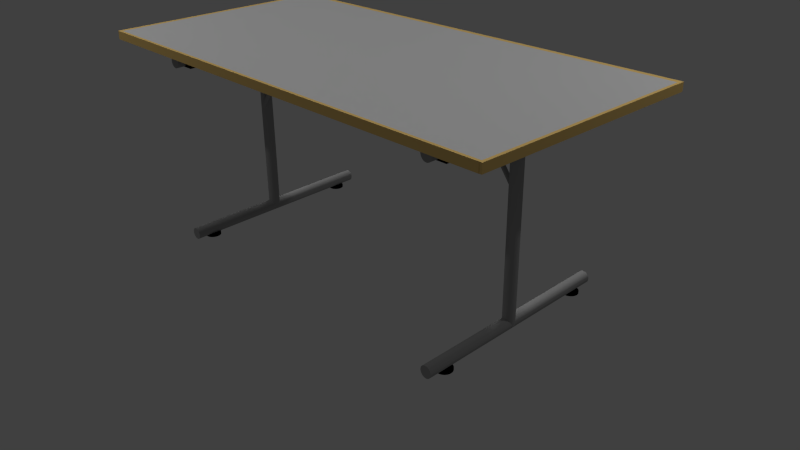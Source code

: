 # Source: tisch2beine_mitMat1.blend  (saved by Blender 2.68.0; exported with 4.5.12 LTS)
import bpy
from mathutils import Matrix  # noqa: F401  (used for matrix-valued properties, if any)

bpy.ops.wm.read_factory_settings(use_empty=True)
scene = bpy.context.scene
scene.name = 'Scene'

# ---- collections
col_collection_1 = bpy.data.collections.new('Collection 1'); scene.collection.children.link(col_collection_1)

# ---- materials (node trees are filled in below, after node groups)
mat_material = bpy.data.materials.new('Material')
mat_material.alpha_threshold = 0.0
mat_material.use_transparent_shadow = False
mat_material.preview_render_type = 'SHADERBALL'
mat_material.diffuse_color = (0.3588, 0.3588, 0.3588, 1.0)
mat_material.roughness = 0.5
mat_material.line_color = (0.0, 0.0, 0.0, 1.0)
mat_material_002 = bpy.data.materials.new('Material.002')
mat_material_002.alpha_threshold = 0.0
mat_material_002.use_transparent_shadow = False
mat_material_002.preview_render_type = 'SHADERBALL'
mat_material_002.diffuse_color = (0.8, 0.5455, 0.1874, 1.0)
mat_material_002.roughness = 0.5
mat_material_002.line_color = (0.0, 0.0, 0.0, 1.0)
mat_material_003 = bpy.data.materials.new('Material.003')
mat_material_003.alpha_threshold = 0.0
mat_material_003.use_transparent_shadow = False
mat_material_003.preview_render_type = 'CUBE'
mat_material_003.diffuse_color = (0.5705, 0.5705, 0.5705, 1.0)
mat_material_003.specular_color = (0.4385, 0.4385, 0.4385)
mat_material_003.roughness = 0.5
mat_material_003.line_color = (0.0, 0.0, 0.0, 1.0)
mat_material_001 = bpy.data.materials.new('Material.001')
mat_material_001.alpha_threshold = 0.0
mat_material_001.use_transparent_shadow = False
mat_material_001.preview_render_type = 'CUBE'
mat_material_001.diffuse_color = (0.0, 0.0, 0.0, 1.0)
mat_material_001.roughness = 0.5
mat_material_001.line_color = (0.0, 0.0, 0.0, 1.0)

# ---- material node trees

# ---- world
world_world = bpy.data.worlds.new('World'); scene.world = world_world
world_world.color = (0.05088, 0.05088, 0.05088)
world_world.use_sun_shadow = False
world_world.sun_shadow_jitter_overblur = 0.0
world_world.cycles.sampling_method = 'MANUAL'
world_world.cycles.sample_map_resolution = 256

# ---- cameras
cam_camera = bpy.data.cameras.new('Camera')
cam_camera.clip_end = 100.0
cam_camera.lens = 35.0
cam_camera.sensor_width = 32.0
cam_camera.sensor_height = 18.0
cam_camera.ortho_scale = 7.314
cam_camera.dof.focus_distance = 0.0
cam_camera.dof.aperture_fstop = 128.0

# ---- lights
light_lamp_002 = bpy.data.lights.new('Lamp.002', 'SUN')
light_lamp_002.transmission_factor = 0.0
light_lamp_002.cutoff_distance = 30.0
light_lamp_002.angle = 0.1993
light_lamp_002.energy = 1.0
light_lamp_002.shadow_buffer_clip_start = 1.001
light_lamp_002.shadow_soft_size = 0.1
light_lamp_002.shadow_cascade_max_distance = 1000.0
light_lamp_002.cycles.use_multiple_importance_sampling = False
light_lamp_001 = bpy.data.lights.new('Lamp.001', 'POINT')
light_lamp_001.transmission_factor = 0.0
light_lamp_001.cutoff_distance = 30.0
light_lamp_001.energy = 100.0
light_lamp_001.shadow_buffer_clip_start = 1.001
light_lamp_001.shadow_soft_size = 0.1
light_lamp_001.shadow_maximum_resolution = 0.006
light_lamp_001.use_absolute_resolution = True
light_lamp_001.cycles.use_multiple_importance_sampling = False
light_lamp = bpy.data.lights.new('Lamp', 'POINT')
light_lamp.transmission_factor = 0.0
light_lamp.cutoff_distance = 30.0
light_lamp.energy = 100.0
light_lamp.shadow_buffer_clip_start = 1.001
light_lamp.shadow_soft_size = 0.1
light_lamp.shadow_maximum_resolution = 0.006
light_lamp.use_absolute_resolution = True
light_lamp.cycles.use_multiple_importance_sampling = False

# ---- meshes
me_cylinder_001 = bpy.data.meshes.new('Cylinder.001')
me_cylinder_001.from_pydata([(-133.5, -57.86, 4.972), (-133.5, 49.62, 4.972), (49.28, 49.62, -0.5249), (49.28, -57.86, -0.5249), (-131.3, -57.86, 5.117), (-131.3, 49.62, 5.117), (51.46, 49.62, -0.3792), (51.46, -57.86, -0.3792)], [], [(0, 1, 2, 3), (4, 7, 6, 5)])
me_cylinder_001.polygons.foreach_set('material_index', [2, 2])
me_cylinder_001.materials.append(mat_material)
me_cylinder_001.materials.append(mat_material_002)
me_cylinder_001.materials.append(mat_material_003)
me_cylinder_001.use_remesh_preserve_volume = False
me_cylinder_001.use_remesh_preserve_attributes = False
me_cylinder_001.use_mirror_vertex_groups = False
me_cylinder_001.update()
me_cylinder_000 = bpy.data.meshes.new('Cylinder.000')
me_cylinder_000.from_pydata([(-87.96, -3.272, 3.617), (-129.9, -3.272, 2.933), (-88.02, -3.291, 3.625), (-129.9, -3.291, 2.941), (-88.09, -3.348, 3.633), (-130.0, -3.348, 2.949), (-88.15, -3.441, 3.64), (-130.1, -3.441, 2.957), (-88.2, -3.565, 3.647), (-130.1, -3.565, 2.963), (-88.24, -3.717, 3.652), (-130.2, -3.717, 2.968), (-88.27, -3.889, 3.656), (-130.2, -3.889, 2.972), (-88.29, -4.077, 3.658), (-130.2, -4.077, 2.974), (-88.3, -4.272, 3.659), (-130.2, -4.272, 2.975), (-88.29, -4.467, 3.658), (-130.2, -4.467, 2.974), (-88.27, -4.655, 3.656), (-130.2, -4.655, 2.972), (-88.24, -4.828, 3.652), (-130.2, -4.828, 2.968), (-88.2, -4.979, 3.647), (-130.1, -4.979, 2.963), (-88.15, -5.104, 3.64), (-130.1, -5.104, 2.957), (-88.09, -5.196, 3.633), (-130.0, -5.196, 2.949), (-88.02, -5.253, 3.625), (-129.9, -5.253, 2.941), (-87.96, -5.272, 3.617), (-129.9, -5.272, 2.933), (-87.89, -5.253, 3.609), (-129.8, -5.253, 2.925), (-87.83, -5.196, 3.601), (-129.7, -5.196, 2.917), (-87.77, -5.104, 3.594), (-129.7, -5.104, 2.91), (-87.71, -4.979, 3.587), (-129.6, -4.979, 2.903), (-87.67, -4.828, 3.582), (-129.6, -4.828, 2.898), (-87.64, -4.655, 3.578), (-129.6, -4.655, 2.894), (-87.62, -4.467, 3.576), (-129.5, -4.467, 2.892), (-87.61, -4.272, 3.575), (-129.5, -4.272, 2.891), (-87.62, -4.077, 3.576), (-129.5, -4.077, 2.892), (-87.64, -3.889, 3.578), (-129.6, -3.889, 2.894), (-87.67, -3.717, 3.582), (-129.6, -3.717, 2.898), (-87.71, -3.565, 3.587), (-129.6, -3.565, 2.903), (-87.77, -3.441, 3.594), (-129.7, -3.441, 2.91), (-87.83, -3.348, 3.601), (-129.7, -3.348, 2.917), (-87.89, -3.291, 3.609), (-129.8, -3.291, 2.925), (0.0, 1.0, -1.0), (0.0, 1.0, 1.0), (0.1951, 0.9808, -1.0), (0.1951, 0.9808, 1.0), (0.3827, 0.9239, -1.0), (0.3827, 0.9239, 1.0), (0.5556, 0.8315, -1.0), (0.5556, 0.8315, 1.0), (0.7071, 0.7071, -1.0), (0.7071, 0.7071, 1.0), (0.8315, 0.5556, -1.0), (0.8315, 0.5556, 1.0), (0.9239, 0.3827, -1.0), (0.9239, 0.3827, 1.0), (0.9808, 0.1951, -1.0), (0.9808, 0.1951, 1.0), (1.0, 7.55e-08, -1.0), (1.0, 7.55e-08, 1.0), (0.9808, -0.1951, -1.0), (0.9808, -0.1951, 1.0), (0.9239, -0.3827, -1.0), (0.9239, -0.3827, 1.0), (0.8315, -0.5556, -1.0), (0.8315, -0.5556, 1.0), (0.7071, -0.7071, -1.0), (0.7071, -0.7071, 1.0), (0.5556, -0.8315, -1.0), (0.5556, -0.8315, 1.0), (0.3827, -0.9239, -1.0), (0.3827, -0.9239, 1.0), (0.1951, -0.9808, -1.0), (0.1951, -0.9808, 1.0), (-3.258e-07, -1.0, -1.0), (-3.258e-07, -1.0, 1.0), (-0.1951, -0.9808, -1.0), (-0.1951, -0.9808, 1.0), (-0.3827, -0.9239, -1.0), (-0.3827, -0.9239, 1.0), (-0.5556, -0.8315, -1.0), (-0.5556, -0.8315, 1.0), (-0.7071, -0.7071, -1.0), (-0.7071, -0.7071, 1.0), (-0.8315, -0.5556, -1.0), (-0.8315, -0.5556, 1.0), (-0.9239, -0.3827, -1.0), (-0.9239, -0.3827, 1.0), (-0.9808, -0.1951, -1.0), (-0.9808, -0.1951, 1.0), (-1.0, 9.656e-07, -1.0), (-1.0, 9.656e-07, 1.0), (-0.9808, 0.1951, -1.0), (-0.9808, 0.1951, 1.0), (-0.9239, 0.3827, -1.0), (-0.9239, 0.3827, 1.0), (-0.8315, 0.5556, -1.0), (-0.8315, 0.5556, 1.0), (-0.7071, 0.7071, -1.0), (-0.7071, 0.7071, 1.0), (-0.5556, 0.8315, -1.0), (-0.5556, 0.8315, 1.0), (-0.3827, 0.9239, -1.0), (-0.3827, 0.9239, 1.0), (-0.1951, 0.9808, -1.0), (-0.1951, 0.9808, 1.0), (-31.11, 44.33, -3.082), (-30.12, -51.6, -3.015), (-30.65, 44.34, -3.093), (-29.66, -51.59, -3.026), (-30.15, 44.34, -3.1), (-29.15, -51.59, -3.033), (-29.62, 44.34, -3.101), (-28.63, -51.59, -3.035), (-29.09, 44.35, -3.099), (-28.1, -51.58, -3.032), (-28.58, 44.36, -3.091), (-27.59, -51.57, -3.025), (-28.11, 44.37, -3.079), (-27.11, -51.56, -3.013), (-27.69, 44.38, -3.064), (-26.69, -51.55, -2.997), (-27.34, 44.39, -3.045), (-26.35, -51.54, -2.978), (-27.08, 44.4, -3.023), (-26.09, -51.53, -2.956), (-26.92, 44.41, -3.0), (-25.92, -51.52, -2.933), (-26.85, 44.42, -2.976), (-25.86, -51.51, -2.909), (-26.89, 44.42, -2.952), (-25.9, -51.51, -2.885), (-27.04, 44.43, -2.929), (-26.04, -51.5, -2.862), (-27.28, 44.43, -2.908), (-26.28, -51.5, -2.841), (-27.6, 44.44, -2.889), (-26.61, -51.49, -2.822), (-28.01, 44.44, -2.874), (-27.01, -51.49, -2.808), (-28.47, 44.44, -2.863), (-27.47, -51.49, -2.797), (-28.97, 44.43, -2.857), (-27.97, -51.5, -2.79), (-29.5, 44.43, -2.855), (-28.5, -51.5, -2.788), (-30.03, 44.42, -2.857), (-29.03, -51.51, -2.791), (-30.54, 44.42, -2.865), (-29.54, -51.51, -2.798), (-31.01, 44.41, -2.877), (-30.01, -51.52, -2.81), (-31.43, 44.4, -2.892), (-30.43, -51.53, -2.826), (-31.77, 44.39, -2.911), (-30.78, -51.54, -2.845), (-32.03, 44.38, -2.933), (-31.04, -51.55, -2.866), (-32.2, 44.37, -2.956), (-31.2, -51.56, -2.89), (-32.26, 44.36, -2.98), (-31.27, -51.57, -2.914), (-32.22, 44.35, -3.004), (-31.23, -51.58, -2.938), (-32.08, 44.34, -3.027), (-31.09, -51.59, -2.961), (-31.84, 44.34, -3.049), (-30.85, -51.59, -2.982), (-31.52, 44.34, -3.067), (-30.52, -51.59, -3.0), (16.01, 44.33, 0.06898), (17.01, -51.6, 0.1356), (16.48, 44.34, 0.05799), (17.47, -51.59, 0.1246), (16.98, 44.34, 0.05141), (17.98, -51.59, 0.118), (17.51, 44.34, 0.0495), (18.5, -51.59, 0.1161), (18.03, 44.35, 0.05233), (19.03, -51.58, 0.1189), (18.55, 44.36, 0.05979), (19.54, -51.57, 0.1264), (19.02, 44.37, 0.07161), (20.02, -51.56, 0.1382), (19.44, 44.38, 0.08731), (20.43, -51.55, 0.1539), (19.78, 44.39, 0.1063), (20.78, -51.54, 0.1729), (20.04, 44.4, 0.1279), (21.04, -51.53, 0.1945), (20.21, 44.41, 0.1511), (21.2, -51.52, 0.2177), (20.27, 44.42, 0.1753), (21.27, -51.51, 0.2419), (20.23, 44.42, 0.1993), (21.23, -51.51, 0.2659), (20.09, 44.43, 0.2223), (21.09, -51.5, 0.2889), (19.85, 44.43, 0.2434), (20.85, -51.5, 0.31), (19.52, 44.44, 0.2618), (20.52, -51.49, 0.3284), (19.12, 44.44, 0.2768), (20.12, -51.49, 0.3434), (18.66, 44.44, 0.2878), (19.66, -51.49, 0.3544), (18.16, 44.43, 0.2944), (19.15, -51.5, 0.361), (17.63, 44.43, 0.2963), (18.63, -51.5, 0.3629), (17.1, 44.42, 0.2935), (18.1, -51.51, 0.3601), (16.59, 44.42, 0.286), (17.59, -51.51, 0.3526), (16.12, 44.41, 0.2742), (17.11, -51.52, 0.3408), (15.7, 44.4, 0.2585), (16.69, -51.53, 0.3251), (15.35, 44.39, 0.2395), (16.35, -51.54, 0.3061), (15.09, 44.38, 0.2179), (16.09, -51.55, 0.2846), (14.93, 44.37, 0.1947), (15.92, -51.56, 0.2613), (14.86, 44.36, 0.1705), (15.86, -51.57, 0.2372), (14.9, 44.35, 0.1465), (15.9, -51.58, 0.2131), (15.04, 44.34, 0.1235), (16.04, -51.59, 0.1901), (15.28, 44.34, 0.1024), (16.28, -51.59, 0.169), (15.61, 44.34, 0.08397), (16.61, -51.59, 0.1506), (19.65, 0.7554, 0.3546), (-29.63, 0.7776, -2.97), (20.09, 0.7355, 0.3415), (-29.19, 0.7576, -2.983), (20.52, 0.613, 0.3288), (-28.76, 0.6351, -2.996), (20.92, 0.3926, 0.3168), (-28.36, 0.4147, -3.007), (21.28, 0.08285, 0.3062), (-28.0, 0.105, -3.018), (21.58, -0.3044, 0.2973), (-27.7, -0.2823, -3.027), (21.81, -0.7542, 0.2904), (-27.47, -0.7321, -3.034), (21.96, -1.249, 0.2859), (-27.32, -1.227, -3.038), (22.03, -1.771, 0.2838), (-27.25, -1.749, -3.04), (22.01, -2.298, 0.2843), (-27.27, -2.276, -3.04), (21.91, -2.812, 0.2873), (-27.37, -2.79, -3.037), (21.73, -3.292, 0.2928), (-27.55, -3.27, -3.031), (21.47, -3.719, 0.3005), (-27.81, -3.697, -3.024), (21.14, -4.078, 0.3101), (-28.13, -4.056, -3.014), (20.77, -4.355, 0.3213), (-28.51, -4.333, -3.003), (20.36, -4.539, 0.3336), (-28.92, -4.516, -2.991), (19.92, -4.622, 0.3465), (-29.36, -4.6, -2.978), (19.48, -4.602, 0.3596), (-29.8, -4.58, -2.965), (19.05, -4.479, 0.3724), (-30.22, -4.457, -2.952), (18.66, -4.259, 0.3843), (-30.62, -4.237, -2.94), (18.3, -3.949, 0.3949), (-30.98, -3.927, -2.929), (18.0, -3.562, 0.4038), (-31.28, -3.54, -2.92), (17.77, -3.112, 0.4107), (-31.51, -3.09, -2.914), (17.62, -2.617, 0.4153), (-31.66, -2.595, -2.909), (17.55, -2.096, 0.4173), (-31.73, -2.074, -2.907), (17.56, -1.568, 0.4169), (-31.71, -1.546, -2.907), (17.67, -1.054, 0.4138), (-31.61, -1.032, -2.91), (17.85, -0.5746, 0.4083), (-31.43, -0.5525, -2.916), (18.11, -0.1469, 0.4007), (-31.17, -0.1248, -2.924), (18.43, 0.2121, 0.391), (-30.85, 0.2342, -2.933), (18.81, 0.4886, 0.3799), (-30.47, 0.5107, -2.944), (19.22, 0.6721, 0.3676), (-30.06, 0.6942, -2.957), (-113.6, 44.33, 4.013), (-112.6, -51.6, 4.079), (-113.1, 44.34, 4.002), (-112.1, -51.59, 4.068), (-112.6, 44.34, 3.995), (-111.6, -51.59, 4.062), (-112.1, 44.34, 3.993), (-111.1, -51.59, 4.06), (-111.6, 44.35, 3.996), (-110.6, -51.58, 4.063), (-111.1, 44.36, 4.004), (-110.1, -51.57, 4.07), (-110.6, 44.37, 4.015), (-109.6, -51.56, 4.082), (-110.2, 44.38, 4.031), (-109.2, -51.55, 4.098), (-109.8, 44.39, 4.05), (-108.8, -51.54, 4.117), (-109.6, 44.4, 4.072), (-108.6, -51.53, 4.138), (-109.4, 44.41, 4.095), (-108.4, -51.52, 4.162), (-109.3, 44.42, 4.119), (-108.3, -51.51, 4.186), (-109.4, 44.42, 4.143), (-108.4, -51.51, 4.21), (-109.5, 44.43, 4.166), (-108.5, -51.5, 4.233), (-109.8, 44.43, 4.187), (-108.8, -51.5, 4.254), (-110.1, 44.44, 4.206), (-109.1, -51.49, 4.272), (-110.5, 44.44, 4.221), (-109.5, -51.49, 4.287), (-111.0, 44.44, 4.232), (-110.0, -51.49, 4.298), (-111.5, 44.43, 4.238), (-110.5, -51.5, 4.305), (-112.0, 44.43, 4.24), (-111.0, -51.5, 4.307), (-112.5, 44.42, 4.237), (-111.5, -51.51, 4.304), (-113.0, 44.42, 4.23), (-112.0, -51.51, 4.296), (-113.5, 44.41, 4.218), (-112.5, -51.52, 4.285), (-113.9, 44.4, 4.202), (-112.9, -51.53, 4.269), (-114.3, 44.39, 4.183), (-113.3, -51.54, 4.25), (-114.5, 44.38, 4.162), (-113.5, -51.55, 4.228), (-114.7, 44.37, 4.138), (-113.7, -51.56, 4.205), (-114.8, 44.36, 4.114), (-113.8, -51.57, 4.181), (-114.7, 44.35, 4.09), (-113.7, -51.58, 4.157), (-114.6, 44.34, 4.067), (-113.6, -51.59, 4.134), (-114.3, 44.34, 4.046), (-113.3, -51.59, 4.113), (-114.0, 44.34, 4.028), (-113.0, -51.59, 4.094), (-161.2, 44.33, 0.83), (-160.2, -51.6, 0.8966), (-160.7, 44.34, 0.819), (-159.7, -51.59, 0.8856), (-160.2, 44.34, 0.8124), (-159.2, -51.59, 0.879), (-159.7, 44.34, 0.8105), (-158.7, -51.59, 0.8771), (-159.2, 44.35, 0.8133), (-158.2, -51.58, 0.8799), (-158.7, 44.36, 0.8208), (-157.7, -51.57, 0.8874), (-158.2, 44.37, 0.8326), (-157.2, -51.56, 0.8992), (-157.8, 44.38, 0.8483), (-156.8, -51.55, 0.9149), (-157.4, 44.39, 0.8673), (-156.4, -51.54, 0.9339), (-157.2, 44.4, 0.8888), (-156.2, -51.53, 0.9554), (-157.0, 44.41, 0.9121), (-156.0, -51.52, 0.9787), (-156.9, 44.42, 0.9362), (-156.0, -51.51, 1.003), (-157.0, 44.42, 0.9603), (-156.0, -51.51, 1.027), (-157.1, 44.43, 0.9833), (-156.1, -51.5, 1.05), (-157.4, 44.43, 1.004), (-156.4, -51.5, 1.071), (-157.7, 44.44, 1.023), (-156.7, -51.49, 1.089), (-158.1, 44.44, 1.038), (-157.1, -51.49, 1.104), (-158.6, 44.44, 1.049), (-157.6, -51.49, 1.115), (-159.1, 44.43, 1.055), (-158.1, -51.5, 1.122), (-159.6, 44.43, 1.057), (-158.6, -51.5, 1.124), (-160.1, 44.42, 1.054), (-159.1, -51.51, 1.121), (-160.6, 44.42, 1.047), (-159.6, -51.51, 1.114), (-161.1, 44.41, 1.035), (-160.1, -51.52, 1.102), (-161.5, 44.4, 1.019), (-160.5, -51.53, 1.086), (-161.9, 44.39, 1.0), (-160.9, -51.54, 1.067), (-162.1, 44.38, 0.9789), (-161.1, -51.55, 1.046), (-162.3, 44.37, 0.9556), (-161.3, -51.56, 1.022), (-162.4, 44.36, 0.9315), (-161.4, -51.57, 0.9981), (-162.3, 44.35, 0.9075), (-161.3, -51.58, 0.9741), (-162.2, 44.34, 0.8845), (-161.2, -51.59, 0.9511), (-161.9, 44.34, 0.8634), (-160.9, -51.59, 0.93), (-161.6, 44.34, 0.845), (-160.6, -51.59, 0.9116), (-110.5, 0.7554, 4.27), (-159.8, 0.7776, 0.9455), (-110.1, 0.7355, 4.257), (-159.4, 0.7576, 0.9324), (-109.7, 0.613, 4.244), (-159.0, 0.6351, 0.9196), (-109.3, 0.3926, 4.232), (-158.6, 0.4147, 0.9077), (-108.9, 0.08285, 4.221), (-158.2, 0.105, 0.8971), (-108.6, -0.3044, 4.212), (-157.9, -0.2823, 0.8882), (-108.4, -0.7542, 4.206), (-157.7, -0.7321, 0.8813), (-108.2, -1.249, 4.201), (-157.5, -1.227, 0.8767), (-108.2, -1.771, 4.199), (-157.5, -1.749, 0.8747), (-108.2, -2.298, 4.199), (-157.5, -2.276, 0.8751), (-108.3, -2.812, 4.202), (-157.6, -2.79, 0.8782), (-108.5, -3.292, 4.208), (-157.8, -3.27, 0.8837), (-108.7, -3.719, 4.216), (-158.0, -3.697, 0.8913), (-109.1, -4.078, 4.225), (-158.3, -4.056, 0.901), (-109.4, -4.355, 4.236), (-158.7, -4.333, 0.9121), (-109.8, -4.539, 4.249), (-159.1, -4.516, 0.9244), (-110.3, -4.622, 4.262), (-159.6, -4.6, 0.9374), (-110.7, -4.602, 4.275), (-160.0, -4.58, 0.9505), (-111.1, -4.479, 4.288), (-160.4, -4.457, 0.9632), (-111.5, -4.259, 4.299), (-160.8, -4.237, 0.9752), (-111.9, -3.949, 4.31), (-161.2, -3.927, 0.9858), (-112.2, -3.562, 4.319), (-161.5, -3.54, 0.9947), (-112.4, -3.112, 4.326), (-161.7, -3.09, 1.002), (-112.6, -2.617, 4.33), (-161.9, -2.595, 1.006), (-112.7, -2.096, 4.332), (-161.9, -2.074, 1.008), (-112.6, -1.568, 4.332), (-161.9, -1.546, 1.008), (-112.5, -1.054, 4.329), (-161.8, -1.032, 1.005), (-112.4, -0.5746, 4.323), (-161.6, -0.5525, 0.9992), (-112.1, -0.1469, 4.316), (-161.4, -0.1248, 0.9915), (-111.8, 0.2121, 4.306), (-161.0, 0.2342, 0.9819), (-111.4, 0.4886, 4.295), (-160.7, 0.5107, 0.9707), (-111.0, 0.6721, 4.283), (-160.3, 0.6942, 0.9584)], [], [(0, 1, 3, 2), (2, 3, 5, 4), (4, 5, 7, 6), (6, 7, 9, 8), (8, 9, 11, 10), (10, 11, 13, 12), (12, 13, 15, 14), (14, 15, 17, 16), (16, 17, 19, 18), (18, 19, 21, 20), (20, 21, 23, 22), (22, 23, 25, 24), (24, 25, 27, 26), (26, 27, 29, 28), (28, 29, 31, 30), (30, 31, 33, 32), (32, 33, 35, 34), (34, 35, 37, 36), (36, 37, 39, 38), (38, 39, 41, 40), (40, 41, 43, 42), (42, 43, 45, 44), (44, 45, 47, 46), (46, 47, 49, 48), (48, 49, 51, 50), (50, 51, 53, 52), (52, 53, 55, 54), (54, 55, 57, 56), (56, 57, 59, 58), (58, 59, 61, 60), (3, 1, 63, 61, 59, 57, 55, 53, 51, 49, 47, 45, 43, 41, 39, 37, 35, 33, 31, 29, 27, 25, 23, 21, 19, 17, 15, 13, 11, 9, 7, 5), (62, 63, 1, 0), (60, 61, 63, 62), (0, 2, 4, 6, 8, 10, 12, 14, 16, 18, 20, 22, 24, 26, 28, 30, 32, 34, 36, 38, 40, 42, 44, 46, 48, 50, 52, 54, 56, 58, 60, 62), (64, 65, 67, 66), (66, 67, 69, 68), (68, 69, 71, 70), (70, 71, 73, 72), (72, 73, 75, 74), (74, 75, 77, 76), (76, 77, 79, 78), (78, 79, 81, 80), (80, 81, 83, 82), (82, 83, 85, 84), (84, 85, 87, 86), (86, 87, 89, 88), (88, 89, 91, 90), (90, 91, 93, 92), (92, 93, 95, 94), (94, 95, 97, 96), (96, 97, 99, 98), (98, 99, 101, 100), (100, 101, 103, 102), (102, 103, 105, 104), (104, 105, 107, 106), (106, 107, 109, 108), (108, 109, 111, 110), (110, 111, 113, 112), (112, 113, 115, 114), (114, 115, 117, 116), (116, 117, 119, 118), (118, 119, 121, 120), (120, 121, 123, 122), (122, 123, 125, 124), (67, 65, 127, 125, 123, 121, 119, 117, 115, 113, 111, 109, 107, 105, 103, 101, 99, 97, 95, 93, 91, 89, 87, 85, 83, 81, 79, 77, 75, 73, 71, 69), (126, 127, 65, 64), (124, 125, 127, 126), (64, 66, 68, 70, 72, 74, 76, 78, 80, 82, 84, 86, 88, 90, 92, 94, 96, 98, 100, 102, 104, 106, 108, 110, 112, 114, 116, 118, 120, 122, 124, 126), (128, 129, 131, 130), (130, 131, 133, 132), (132, 133, 135, 134), (134, 135, 137, 136), (136, 137, 139, 138), (138, 139, 141, 140), (140, 141, 143, 142), (142, 143, 145, 144), (144, 145, 147, 146), (146, 147, 149, 148), (148, 149, 151, 150), (150, 151, 153, 152), (152, 153, 155, 154), (154, 155, 157, 156), (156, 157, 159, 158), (158, 159, 161, 160), (160, 161, 163, 162), (162, 163, 165, 164), (164, 165, 167, 166), (166, 167, 169, 168), (168, 169, 171, 170), (170, 171, 173, 172), (172, 173, 175, 174), (174, 175, 177, 176), (176, 177, 179, 178), (178, 179, 181, 180), (180, 181, 183, 182), (182, 183, 185, 184), (184, 185, 187, 186), (186, 187, 189, 188), (131, 129, 191, 189, 187, 185, 183, 181, 179, 177, 175, 173, 171, 169, 167, 165, 163, 161, 159, 157, 155, 153, 151, 149, 147, 145, 143, 141, 139, 137, 135, 133), (190, 191, 129, 128), (188, 189, 191, 190), (128, 130, 132, 134, 136, 138, 140, 142, 144, 146, 148, 150, 152, 154, 156, 158, 160, 162, 164, 166, 168, 170, 172, 174, 176, 178, 180, 182, 184, 186, 188, 190), (192, 193, 195, 194), (194, 195, 197, 196), (196, 197, 199, 198), (198, 199, 201, 200), (200, 201, 203, 202), (202, 203, 205, 204), (204, 205, 207, 206), (206, 207, 209, 208), (208, 209, 211, 210), (210, 211, 213, 212), (212, 213, 215, 214), (214, 215, 217, 216), (216, 217, 219, 218), (218, 219, 221, 220), (220, 221, 223, 222), (222, 223, 225, 224), (224, 225, 227, 226), (226, 227, 229, 228), (228, 229, 231, 230), (230, 231, 233, 232), (232, 233, 235, 234), (234, 235, 237, 236), (236, 237, 239, 238), (238, 239, 241, 240), (240, 241, 243, 242), (242, 243, 245, 244), (244, 245, 247, 246), (246, 247, 249, 248), (248, 249, 251, 250), (250, 251, 253, 252), (195, 193, 255, 253, 251, 249, 247, 245, 243, 241, 239, 237, 235, 233, 231, 229, 227, 225, 223, 221, 219, 217, 215, 213, 211, 209, 207, 205, 203, 201, 199, 197), (254, 255, 193, 192), (252, 253, 255, 254), (192, 194, 196, 198, 200, 202, 204, 206, 208, 210, 212, 214, 216, 218, 220, 222, 224, 226, 228, 230, 232, 234, 236, 238, 240, 242, 244, 246, 248, 250, 252, 254), (256, 257, 259, 258), (258, 259, 261, 260), (260, 261, 263, 262), (262, 263, 265, 264), (264, 265, 267, 266), (266, 267, 269, 268), (268, 269, 271, 270), (270, 271, 273, 272), (272, 273, 275, 274), (274, 275, 277, 276), (276, 277, 279, 278), (278, 279, 281, 280), (280, 281, 283, 282), (282, 283, 285, 284), (284, 285, 287, 286), (286, 287, 289, 288), (288, 289, 291, 290), (290, 291, 293, 292), (292, 293, 295, 294), (294, 295, 297, 296), (296, 297, 299, 298), (298, 299, 301, 300), (300, 301, 303, 302), (302, 303, 305, 304), (304, 305, 307, 306), (306, 307, 309, 308), (308, 309, 311, 310), (310, 311, 313, 312), (312, 313, 315, 314), (314, 315, 317, 316), (259, 257, 319, 317, 315, 313, 311, 309, 307, 305, 303, 301, 299, 297, 295, 293, 291, 289, 287, 285, 283, 281, 279, 277, 275, 273, 271, 269, 267, 265, 263, 261), (318, 319, 257, 256), (316, 317, 319, 318), (256, 258, 260, 262, 264, 266, 268, 270, 272, 274, 276, 278, 280, 282, 284, 286, 288, 290, 292, 294, 296, 298, 300, 302, 304, 306, 308, 310, 312, 314, 316, 318), (320, 321, 323, 322), (322, 323, 325, 324), (324, 325, 327, 326), (326, 327, 329, 328), (328, 329, 331, 330), (330, 331, 333, 332), (332, 333, 335, 334), (334, 335, 337, 336), (336, 337, 339, 338), (338, 339, 341, 340), (340, 341, 343, 342), (342, 343, 345, 344), (344, 345, 347, 346), (346, 347, 349, 348), (348, 349, 351, 350), (350, 351, 353, 352), (352, 353, 355, 354), (354, 355, 357, 356), (356, 357, 359, 358), (358, 359, 361, 360), (360, 361, 363, 362), (362, 363, 365, 364), (364, 365, 367, 366), (366, 367, 369, 368), (368, 369, 371, 370), (370, 371, 373, 372), (372, 373, 375, 374), (374, 375, 377, 376), (376, 377, 379, 378), (378, 379, 381, 380), (323, 321, 383, 381, 379, 377, 375, 373, 371, 369, 367, 365, 363, 361, 359, 357, 355, 353, 351, 349, 347, 345, 343, 341, 339, 337, 335, 333, 331, 329, 327, 325), (382, 383, 321, 320), (380, 381, 383, 382), (320, 322, 324, 326, 328, 330, 332, 334, 336, 338, 340, 342, 344, 346, 348, 350, 352, 354, 356, 358, 360, 362, 364, 366, 368, 370, 372, 374, 376, 378, 380, 382), (384, 385, 387, 386), (386, 387, 389, 388), (388, 389, 391, 390), (390, 391, 393, 392), (392, 393, 395, 394), (394, 395, 397, 396), (396, 397, 399, 398), (398, 399, 401, 400), (400, 401, 403, 402), (402, 403, 405, 404), (404, 405, 407, 406), (406, 407, 409, 408), (408, 409, 411, 410), (410, 411, 413, 412), (412, 413, 415, 414), (414, 415, 417, 416), (416, 417, 419, 418), (418, 419, 421, 420), (420, 421, 423, 422), (422, 423, 425, 424), (424, 425, 427, 426), (426, 427, 429, 428), (428, 429, 431, 430), (430, 431, 433, 432), (432, 433, 435, 434), (434, 435, 437, 436), (436, 437, 439, 438), (438, 439, 441, 440), (440, 441, 443, 442), (442, 443, 445, 444), (387, 385, 447, 445, 443, 441, 439, 437, 435, 433, 431, 429, 427, 425, 423, 421, 419, 417, 415, 413, 411, 409, 407, 405, 403, 401, 399, 397, 395, 393, 391, 389), (446, 447, 385, 384), (444, 445, 447, 446), (384, 386, 388, 390, 392, 394, 396, 398, 400, 402, 404, 406, 408, 410, 412, 414, 416, 418, 420, 422, 424, 426, 428, 430, 432, 434, 436, 438, 440, 442, 444, 446), (448, 449, 451, 450), (450, 451, 453, 452), (452, 453, 455, 454), (454, 455, 457, 456), (456, 457, 459, 458), (458, 459, 461, 460), (460, 461, 463, 462), (462, 463, 465, 464), (464, 465, 467, 466), (466, 467, 469, 468), (468, 469, 471, 470), (470, 471, 473, 472), (472, 473, 475, 474), (474, 475, 477, 476), (476, 477, 479, 478), (478, 479, 481, 480), (480, 481, 483, 482), (482, 483, 485, 484), (484, 485, 487, 486), (486, 487, 489, 488), (488, 489, 491, 490), (490, 491, 493, 492), (492, 493, 495, 494), (494, 495, 497, 496), (496, 497, 499, 498), (498, 499, 501, 500), (500, 501, 503, 502), (502, 503, 505, 504), (504, 505, 507, 506), (506, 507, 509, 508), (451, 449, 511, 509, 507, 505, 503, 501, 499, 497, 495, 493, 491, 489, 487, 485, 483, 481, 479, 477, 475, 473, 471, 469, 467, 465, 463, 461, 459, 457, 455, 453), (510, 511, 449, 448), (508, 509, 511, 510), (448, 450, 452, 454, 456, 458, 460, 462, 464, 466, 468, 470, 472, 474, 476, 478, 480, 482, 484, 486, 488, 490, 492, 494, 496, 498, 500, 502, 504, 506, 508, 510)])
me_cylinder_000.materials.append(mat_material)
me_cylinder_000.use_remesh_preserve_volume = False
me_cylinder_000.use_remesh_preserve_attributes = False
me_cylinder_000.use_mirror_vertex_groups = False
me_cylinder_000.update()
me_cylinder_011 = bpy.data.meshes.new('Cylinder.011')
me_cylinder_011.from_pydata([(0.0, 1.0, -1.0), (0.0, 1.0, 1.0), (0.1951, 0.9808, -1.0), (0.1951, 0.9808, 1.0), (0.3827, 0.9239, -1.0), (0.3827, 0.9239, 1.0), (0.5556, 0.8315, -1.0), (0.5556, 0.8315, 1.0), (0.7071, 0.7071, -1.0), (0.7071, 0.7071, 1.0), (0.8315, 0.5556, -1.0), (0.8315, 0.5556, 1.0), (0.9239, 0.3827, -1.0), (0.9239, 0.3827, 1.0), (0.9808, 0.1951, -1.0), (0.9808, 0.1951, 1.0), (1.0, 7.55e-08, -1.0), (1.0, 7.55e-08, 1.0), (0.9808, -0.1951, -1.0), (0.9808, -0.1951, 1.0), (0.9239, -0.3827, -1.0), (0.9239, -0.3827, 1.0), (0.8315, -0.5556, -1.0), (0.8315, -0.5556, 1.0), (0.7071, -0.7071, -1.0), (0.7071, -0.7071, 1.0), (0.5556, -0.8315, -1.0), (0.5556, -0.8315, 1.0), (0.3827, -0.9239, -1.0), (0.3827, -0.9239, 1.0), (0.1951, -0.9808, -1.0), (0.1951, -0.9808, 1.0), (-3.258e-07, -1.0, -1.0), (-3.258e-07, -1.0, 1.0), (-0.1951, -0.9808, -1.0), (-0.1951, -0.9808, 1.0), (-0.3827, -0.9239, -1.0), (-0.3827, -0.9239, 1.0), (-0.5556, -0.8315, -1.0), (-0.5556, -0.8315, 1.0), (-0.7071, -0.7071, -1.0), (-0.7071, -0.7071, 1.0), (-0.8315, -0.5556, -1.0), (-0.8315, -0.5556, 1.0), (-0.9239, -0.3827, -1.0), (-0.9239, -0.3827, 1.0), (-0.9808, -0.1951, -1.0), (-0.9808, -0.1951, 1.0), (-1.0, 9.656e-07, -1.0), (-1.0, 9.656e-07, 1.0), (-0.9808, 0.1951, -1.0), (-0.9808, 0.1951, 1.0), (-0.9239, 0.3827, -1.0), (-0.9239, 0.3827, 1.0), (-0.8315, 0.5556, -1.0), (-0.8315, 0.5556, 1.0), (-0.7071, 0.7071, -1.0), (-0.7071, 0.7071, 1.0), (-0.5556, 0.8315, -1.0), (-0.5556, 0.8315, 1.0), (-0.3827, 0.9239, -1.0), (-0.3827, 0.9239, 1.0), (-0.1951, 0.9808, -1.0), (-0.1951, 0.9808, 1.0)], [], [(0, 1, 3, 2), (2, 3, 5, 4), (4, 5, 7, 6), (6, 7, 9, 8), (8, 9, 11, 10), (10, 11, 13, 12), (12, 13, 15, 14), (14, 15, 17, 16), (16, 17, 19, 18), (18, 19, 21, 20), (20, 21, 23, 22), (22, 23, 25, 24), (24, 25, 27, 26), (26, 27, 29, 28), (28, 29, 31, 30), (30, 31, 33, 32), (32, 33, 35, 34), (34, 35, 37, 36), (36, 37, 39, 38), (38, 39, 41, 40), (40, 41, 43, 42), (42, 43, 45, 44), (44, 45, 47, 46), (46, 47, 49, 48), (48, 49, 51, 50), (50, 51, 53, 52), (52, 53, 55, 54), (54, 55, 57, 56), (56, 57, 59, 58), (58, 59, 61, 60), (3, 1, 63, 61, 59, 57, 55, 53, 51, 49, 47, 45, 43, 41, 39, 37, 35, 33, 31, 29, 27, 25, 23, 21, 19, 17, 15, 13, 11, 9, 7, 5), (62, 63, 1, 0), (60, 61, 63, 62), (0, 2, 4, 6, 8, 10, 12, 14, 16, 18, 20, 22, 24, 26, 28, 30, 32, 34, 36, 38, 40, 42, 44, 46, 48, 50, 52, 54, 56, 58, 60, 62)])
me_cylinder_011.materials.append(mat_material_001)
me_cylinder_011.use_remesh_preserve_volume = False
me_cylinder_011.use_remesh_preserve_attributes = False
me_cylinder_011.use_mirror_vertex_groups = False
me_cylinder_011.update()
me_cylinder_010 = bpy.data.meshes.new('Cylinder.010')
me_cylinder_010.from_pydata([(0.0, 1.0, -1.0), (0.0, 1.0, 1.0), (0.1951, 0.9808, -1.0), (0.1951, 0.9808, 1.0), (0.3827, 0.9239, -1.0), (0.3827, 0.9239, 1.0), (0.5556, 0.8315, -1.0), (0.5556, 0.8315, 1.0), (0.7071, 0.7071, -1.0), (0.7071, 0.7071, 1.0), (0.8315, 0.5556, -1.0), (0.8315, 0.5556, 1.0), (0.9239, 0.3827, -1.0), (0.9239, 0.3827, 1.0), (0.9808, 0.1951, -1.0), (0.9808, 0.1951, 1.0), (1.0, 7.55e-08, -1.0), (1.0, 7.55e-08, 1.0), (0.9808, -0.1951, -1.0), (0.9808, -0.1951, 1.0), (0.9239, -0.3827, -1.0), (0.9239, -0.3827, 1.0), (0.8315, -0.5556, -1.0), (0.8315, -0.5556, 1.0), (0.7071, -0.7071, -1.0), (0.7071, -0.7071, 1.0), (0.5556, -0.8315, -1.0), (0.5556, -0.8315, 1.0), (0.3827, -0.9239, -1.0), (0.3827, -0.9239, 1.0), (0.1951, -0.9808, -1.0), (0.1951, -0.9808, 1.0), (-3.258e-07, -1.0, -1.0), (-3.258e-07, -1.0, 1.0), (-0.1951, -0.9808, -1.0), (-0.1951, -0.9808, 1.0), (-0.3827, -0.9239, -1.0), (-0.3827, -0.9239, 1.0), (-0.5556, -0.8315, -1.0), (-0.5556, -0.8315, 1.0), (-0.7071, -0.7071, -1.0), (-0.7071, -0.7071, 1.0), (-0.8315, -0.5556, -1.0), (-0.8315, -0.5556, 1.0), (-0.9239, -0.3827, -1.0), (-0.9239, -0.3827, 1.0), (-0.9808, -0.1951, -1.0), (-0.9808, -0.1951, 1.0), (-1.0, 9.656e-07, -1.0), (-1.0, 9.656e-07, 1.0), (-0.9808, 0.1951, -1.0), (-0.9808, 0.1951, 1.0), (-0.9239, 0.3827, -1.0), (-0.9239, 0.3827, 1.0), (-0.8315, 0.5556, -1.0), (-0.8315, 0.5556, 1.0), (-0.7071, 0.7071, -1.0), (-0.7071, 0.7071, 1.0), (-0.5556, 0.8315, -1.0), (-0.5556, 0.8315, 1.0), (-0.3827, 0.9239, -1.0), (-0.3827, 0.9239, 1.0), (-0.1951, 0.9808, -1.0), (-0.1951, 0.9808, 1.0)], [], [(0, 1, 3, 2), (2, 3, 5, 4), (4, 5, 7, 6), (6, 7, 9, 8), (8, 9, 11, 10), (10, 11, 13, 12), (12, 13, 15, 14), (14, 15, 17, 16), (16, 17, 19, 18), (18, 19, 21, 20), (20, 21, 23, 22), (22, 23, 25, 24), (24, 25, 27, 26), (26, 27, 29, 28), (28, 29, 31, 30), (30, 31, 33, 32), (32, 33, 35, 34), (34, 35, 37, 36), (36, 37, 39, 38), (38, 39, 41, 40), (40, 41, 43, 42), (42, 43, 45, 44), (44, 45, 47, 46), (46, 47, 49, 48), (48, 49, 51, 50), (50, 51, 53, 52), (52, 53, 55, 54), (54, 55, 57, 56), (56, 57, 59, 58), (58, 59, 61, 60), (3, 1, 63, 61, 59, 57, 55, 53, 51, 49, 47, 45, 43, 41, 39, 37, 35, 33, 31, 29, 27, 25, 23, 21, 19, 17, 15, 13, 11, 9, 7, 5), (62, 63, 1, 0), (60, 61, 63, 62), (0, 2, 4, 6, 8, 10, 12, 14, 16, 18, 20, 22, 24, 26, 28, 30, 32, 34, 36, 38, 40, 42, 44, 46, 48, 50, 52, 54, 56, 58, 60, 62)])
me_cylinder_010.materials.append(mat_material_001)
me_cylinder_010.use_remesh_preserve_volume = False
me_cylinder_010.use_remesh_preserve_attributes = False
me_cylinder_010.use_mirror_vertex_groups = False
me_cylinder_010.update()
me_cylinder_009 = bpy.data.meshes.new('Cylinder.009')
me_cylinder_009.from_pydata([(0.0, 1.0, -1.0), (0.0, 1.0, 1.0), (0.1951, 0.9808, -1.0), (0.1951, 0.9808, 1.0), (0.3827, 0.9239, -1.0), (0.3827, 0.9239, 1.0), (0.5556, 0.8315, -1.0), (0.5556, 0.8315, 1.0), (0.7071, 0.7071, -1.0), (0.7071, 0.7071, 1.0), (0.8315, 0.5556, -1.0), (0.8315, 0.5556, 1.0), (0.9239, 0.3827, -1.0), (0.9239, 0.3827, 1.0), (0.9808, 0.1951, -1.0), (0.9808, 0.1951, 1.0), (1.0, 7.55e-08, -1.0), (1.0, 7.55e-08, 1.0), (0.9808, -0.1951, -1.0), (0.9808, -0.1951, 1.0), (0.9239, -0.3827, -1.0), (0.9239, -0.3827, 1.0), (0.8315, -0.5556, -1.0), (0.8315, -0.5556, 1.0), (0.7071, -0.7071, -1.0), (0.7071, -0.7071, 1.0), (0.5556, -0.8315, -1.0), (0.5556, -0.8315, 1.0), (0.3827, -0.9239, -1.0), (0.3827, -0.9239, 1.0), (0.1951, -0.9808, -1.0), (0.1951, -0.9808, 1.0), (-3.258e-07, -1.0, -1.0), (-3.258e-07, -1.0, 1.0), (-0.1951, -0.9808, -1.0), (-0.1951, -0.9808, 1.0), (-0.3827, -0.9239, -1.0), (-0.3827, -0.9239, 1.0), (-0.5556, -0.8315, -1.0), (-0.5556, -0.8315, 1.0), (-0.7071, -0.7071, -1.0), (-0.7071, -0.7071, 1.0), (-0.8315, -0.5556, -1.0), (-0.8315, -0.5556, 1.0), (-0.9239, -0.3827, -1.0), (-0.9239, -0.3827, 1.0), (-0.9808, -0.1951, -1.0), (-0.9808, -0.1951, 1.0), (-1.0, 9.656e-07, -1.0), (-1.0, 9.656e-07, 1.0), (-0.9808, 0.1951, -1.0), (-0.9808, 0.1951, 1.0), (-0.9239, 0.3827, -1.0), (-0.9239, 0.3827, 1.0), (-0.8315, 0.5556, -1.0), (-0.8315, 0.5556, 1.0), (-0.7071, 0.7071, -1.0), (-0.7071, 0.7071, 1.0), (-0.5556, 0.8315, -1.0), (-0.5556, 0.8315, 1.0), (-0.3827, 0.9239, -1.0), (-0.3827, 0.9239, 1.0), (-0.1951, 0.9808, -1.0), (-0.1951, 0.9808, 1.0)], [], [(0, 1, 3, 2), (2, 3, 5, 4), (4, 5, 7, 6), (6, 7, 9, 8), (8, 9, 11, 10), (10, 11, 13, 12), (12, 13, 15, 14), (14, 15, 17, 16), (16, 17, 19, 18), (18, 19, 21, 20), (20, 21, 23, 22), (22, 23, 25, 24), (24, 25, 27, 26), (26, 27, 29, 28), (28, 29, 31, 30), (30, 31, 33, 32), (32, 33, 35, 34), (34, 35, 37, 36), (36, 37, 39, 38), (38, 39, 41, 40), (40, 41, 43, 42), (42, 43, 45, 44), (44, 45, 47, 46), (46, 47, 49, 48), (48, 49, 51, 50), (50, 51, 53, 52), (52, 53, 55, 54), (54, 55, 57, 56), (56, 57, 59, 58), (58, 59, 61, 60), (3, 1, 63, 61, 59, 57, 55, 53, 51, 49, 47, 45, 43, 41, 39, 37, 35, 33, 31, 29, 27, 25, 23, 21, 19, 17, 15, 13, 11, 9, 7, 5), (62, 63, 1, 0), (60, 61, 63, 62), (0, 2, 4, 6, 8, 10, 12, 14, 16, 18, 20, 22, 24, 26, 28, 30, 32, 34, 36, 38, 40, 42, 44, 46, 48, 50, 52, 54, 56, 58, 60, 62)])
me_cylinder_009.materials.append(mat_material_001)
me_cylinder_009.use_remesh_preserve_volume = False
me_cylinder_009.use_remesh_preserve_attributes = False
me_cylinder_009.use_mirror_vertex_groups = False
me_cylinder_009.update()
me_cylinder_008 = bpy.data.meshes.new('Cylinder.008')
me_cylinder_008.from_pydata([(0.0, 1.0, -1.0), (0.0, 1.0, 1.0), (0.1951, 0.9808, -1.0), (0.1951, 0.9808, 1.0), (0.3827, 0.9239, -1.0), (0.3827, 0.9239, 1.0), (0.5556, 0.8315, -1.0), (0.5556, 0.8315, 1.0), (0.7071, 0.7071, -1.0), (0.7071, 0.7071, 1.0), (0.8315, 0.5556, -1.0), (0.8315, 0.5556, 1.0), (0.9239, 0.3827, -1.0), (0.9239, 0.3827, 1.0), (0.9808, 0.1951, -1.0), (0.9808, 0.1951, 1.0), (1.0, 7.55e-08, -1.0), (1.0, 7.55e-08, 1.0), (0.9808, -0.1951, -1.0), (0.9808, -0.1951, 1.0), (0.9239, -0.3827, -1.0), (0.9239, -0.3827, 1.0), (0.8315, -0.5556, -1.0), (0.8315, -0.5556, 1.0), (0.7071, -0.7071, -1.0), (0.7071, -0.7071, 1.0), (0.5556, -0.8315, -1.0), (0.5556, -0.8315, 1.0), (0.3827, -0.9239, -1.0), (0.3827, -0.9239, 1.0), (0.1951, -0.9808, -1.0), (0.1951, -0.9808, 1.0), (-3.258e-07, -1.0, -1.0), (-3.258e-07, -1.0, 1.0), (-0.1951, -0.9808, -1.0), (-0.1951, -0.9808, 1.0), (-0.3827, -0.9239, -1.0), (-0.3827, -0.9239, 1.0), (-0.5556, -0.8315, -1.0), (-0.5556, -0.8315, 1.0), (-0.7071, -0.7071, -1.0), (-0.7071, -0.7071, 1.0), (-0.8315, -0.5556, -1.0), (-0.8315, -0.5556, 1.0), (-0.9239, -0.3827, -1.0), (-0.9239, -0.3827, 1.0), (-0.9808, -0.1951, -1.0), (-0.9808, -0.1951, 1.0), (-1.0, 9.656e-07, -1.0), (-1.0, 9.656e-07, 1.0), (-0.9808, 0.1951, -1.0), (-0.9808, 0.1951, 1.0), (-0.9239, 0.3827, -1.0), (-0.9239, 0.3827, 1.0), (-0.8315, 0.5556, -1.0), (-0.8315, 0.5556, 1.0), (-0.7071, 0.7071, -1.0), (-0.7071, 0.7071, 1.0), (-0.5556, 0.8315, -1.0), (-0.5556, 0.8315, 1.0), (-0.3827, 0.9239, -1.0), (-0.3827, 0.9239, 1.0), (-0.1951, 0.9808, -1.0), (-0.1951, 0.9808, 1.0)], [], [(0, 1, 3, 2), (2, 3, 5, 4), (4, 5, 7, 6), (6, 7, 9, 8), (8, 9, 11, 10), (10, 11, 13, 12), (12, 13, 15, 14), (14, 15, 17, 16), (16, 17, 19, 18), (18, 19, 21, 20), (20, 21, 23, 22), (22, 23, 25, 24), (24, 25, 27, 26), (26, 27, 29, 28), (28, 29, 31, 30), (30, 31, 33, 32), (32, 33, 35, 34), (34, 35, 37, 36), (36, 37, 39, 38), (38, 39, 41, 40), (40, 41, 43, 42), (42, 43, 45, 44), (44, 45, 47, 46), (46, 47, 49, 48), (48, 49, 51, 50), (50, 51, 53, 52), (52, 53, 55, 54), (54, 55, 57, 56), (56, 57, 59, 58), (58, 59, 61, 60), (3, 1, 63, 61, 59, 57, 55, 53, 51, 49, 47, 45, 43, 41, 39, 37, 35, 33, 31, 29, 27, 25, 23, 21, 19, 17, 15, 13, 11, 9, 7, 5), (62, 63, 1, 0), (60, 61, 63, 62), (0, 2, 4, 6, 8, 10, 12, 14, 16, 18, 20, 22, 24, 26, 28, 30, 32, 34, 36, 38, 40, 42, 44, 46, 48, 50, 52, 54, 56, 58, 60, 62)])
me_cylinder_008.materials.append(mat_material_001)
me_cylinder_008.use_remesh_preserve_volume = False
me_cylinder_008.use_remesh_preserve_attributes = False
me_cylinder_008.use_mirror_vertex_groups = False
me_cylinder_008.update()
me_cube_004 = bpy.data.meshes.new('Cube.004')
me_cube_004.from_pydata([(-1.0, -1.0, -1.0), (-1.0, 1.0, -1.0), (1.0, 1.0, -1.0), (1.0, -1.0, -1.0), (-1.0, -1.0, 1.0), (-1.0, 1.0, 1.0), (1.0, 1.0, 1.0), (1.0, -1.0, 1.0)], [], [(4, 5, 1, 0), (5, 6, 2, 1), (6, 7, 3, 2), (7, 4, 0, 3), (0, 1, 2, 3), (7, 6, 5, 4)])
me_cube_004.materials.append(mat_material_001)
me_cube_004.use_remesh_preserve_volume = False
me_cube_004.use_remesh_preserve_attributes = False
me_cube_004.use_mirror_vertex_groups = False
me_cube_004.update()
me_cube_003 = bpy.data.meshes.new('Cube.003')
me_cube_003.from_pydata([(-1.0, -1.0, -1.0), (-1.0, 1.0, -1.0), (1.0, 1.0, -1.0), (1.0, -1.0, -1.0), (-1.0, -1.0, 1.0), (-1.0, 1.0, 1.0), (1.0, 1.0, 1.0), (1.0, -1.0, 1.0)], [], [(4, 5, 1, 0), (5, 6, 2, 1), (6, 7, 3, 2), (7, 4, 0, 3), (0, 1, 2, 3), (7, 6, 5, 4)])
me_cube_003.materials.append(mat_material_001)
me_cube_003.use_remesh_preserve_volume = False
me_cube_003.use_remesh_preserve_attributes = False
me_cube_003.use_mirror_vertex_groups = False
me_cube_003.update()
me_cube_002 = bpy.data.meshes.new('Cube.002')
me_cube_002.from_pydata([(-1.0, -1.0, -1.0), (-1.0, 1.0, -1.0), (1.0, 1.0, -1.0), (1.0, -1.0, -1.0), (-1.0, -1.0, 1.0), (-1.0, 1.0, 1.0), (1.0, 1.0, 1.0), (1.0, -1.0, 1.0)], [], [(4, 5, 1, 0), (5, 6, 2, 1), (6, 7, 3, 2), (7, 4, 0, 3), (0, 1, 2, 3), (7, 6, 5, 4)])
me_cube_002.materials.append(mat_material_001)
me_cube_002.use_remesh_preserve_volume = False
me_cube_002.use_remesh_preserve_attributes = False
me_cube_002.use_mirror_vertex_groups = False
me_cube_002.update()
me_cube_001 = bpy.data.meshes.new('Cube.001')
me_cube_001.from_pydata([(-1.0, -1.0, -1.0), (-1.0, 1.0, -1.0), (1.0, 1.0, -1.0), (1.0, -1.0, -1.0), (-1.0, -1.0, 1.0), (-1.0, 1.0, 1.0), (1.0, 1.0, 1.0), (1.0, -1.0, 1.0)], [], [(4, 5, 1, 0), (5, 6, 2, 1), (6, 7, 3, 2), (7, 4, 0, 3), (0, 1, 2, 3), (7, 6, 5, 4)])
me_cube_001.materials.append(mat_material_001)
me_cube_001.use_remesh_preserve_volume = False
me_cube_001.use_remesh_preserve_attributes = False
me_cube_001.use_mirror_vertex_groups = False
me_cube_001.update()
me_cylinder_004 = bpy.data.meshes.new('Cylinder.004')
me_cylinder_004.from_pydata([(-133.5, -57.86, 4.972), (-133.5, 49.62, 4.972), (49.28, 49.62, -0.5249), (49.28, -57.86, -0.5249), (-131.3, -57.86, 5.117), (-131.3, 49.62, 5.117), (51.46, 49.62, -0.3792), (51.46, -57.86, -0.3792), (-133.5, -60.18, 4.972), (49.28, -60.18, -0.5249), (-131.3, -60.18, 5.117), (51.46, -60.18, -0.3792), (-133.5, 50.93, 4.972), (49.28, 50.93, -0.5249), (-131.3, 50.93, 5.117), (51.46, 50.93, -0.3792), (51.05, 49.62, -0.5783), (51.05, -57.86, -0.5783), (53.23, 49.62, -0.4326), (53.23, -57.86, -0.4326), (-134.5, -57.86, 5.002), (-134.5, 49.62, 5.002), (-132.4, -57.86, 5.148), (-132.4, 49.62, 5.148), (-133.5, 50.83, 4.972), (-131.3, 50.83, 5.117), (-134.5, 50.83, 5.002), (-132.4, 50.83, 5.148), (-133.5, -60.15, 4.972), (-131.3, -60.15, 5.117), (-134.5, -60.15, 5.002), (-132.4, -60.15, 5.148), (50.97, -57.86, -0.5758), (53.15, -57.86, -0.4301), (50.97, -60.18, -0.5758), (53.15, -60.18, -0.4301), (49.28, 50.85, -0.5249), (51.46, 50.85, -0.3792), (51.05, 50.85, -0.5783), (53.23, 50.85, -0.4326)], [], [(4, 5, 23, 22), (5, 6, 15, 14), (6, 7, 19, 18), (7, 4, 10, 11), (10, 8, 9, 11), (0, 3, 9, 8), (4, 0, 8, 10), (9, 3, 32, 34), (12, 14, 15, 13), (6, 2, 13, 15), (2, 1, 12, 13), (1, 5, 14, 12), (16, 18, 19, 17), (3, 2, 16, 17), (16, 2, 36, 38), (7, 3, 17, 19), (20, 22, 23, 21), (1, 0, 20, 21), (20, 0, 28, 30), (1, 21, 26, 24), (25, 24, 26, 27), (23, 5, 25, 27), (21, 23, 27, 26), (5, 1, 24, 25), (28, 29, 31, 30), (4, 22, 31, 29), (0, 4, 29, 28), (22, 20, 30, 31), (32, 33, 35, 34), (3, 7, 33, 32), (7, 11, 35, 33), (11, 9, 34, 35), (36, 37, 39, 38), (2, 6, 37, 36), (6, 18, 39, 37), (18, 16, 38, 39)])
me_cylinder_004.materials.append(mat_material_002)
me_cylinder_004.use_remesh_preserve_volume = False
me_cylinder_004.use_remesh_preserve_attributes = False
me_cylinder_004.use_mirror_vertex_groups = False
me_cylinder_004.update()

# ---- objects
ob_constraint_013 = bpy.data.objects.new('Constraint.013', None)
ob_constraint_012 = bpy.data.objects.new('Constraint.012', None)
ob_constraint_011 = bpy.data.objects.new('Constraint.011', None)
ob_constraint_010 = bpy.data.objects.new('Constraint.010', None)
ob_constraint_009 = bpy.data.objects.new('Constraint.009', None)
ob_constraint_008 = bpy.data.objects.new('Constraint.008', None)
ob_constraint_007 = bpy.data.objects.new('Constraint.007', None)
ob_constraint_006 = bpy.data.objects.new('Constraint.006', None)
ob_constraint_005 = bpy.data.objects.new('Constraint.005', None)
ob_constraint_004 = bpy.data.objects.new('Constraint.004', None)
ob_constraint_003 = bpy.data.objects.new('Constraint.003', None)
ob_constraint_002 = bpy.data.objects.new('Constraint.002', None)
ob_constraint_001 = bpy.data.objects.new('Constraint.001', None)
ob_constraint = bpy.data.objects.new('Constraint', None)
ob_tischplattewei = bpy.data.objects.new('TischplatteWeiß', me_cylinder_001)
ob_lamp_002 = bpy.data.objects.new('Lamp.002', light_lamp_002)
ob_lamp_001 = bpy.data.objects.new('Lamp.001', light_lamp_001)
ob_cylinder_005 = bpy.data.objects.new('Cylinder.005', me_cylinder_000)
ob_cylinder_003 = bpy.data.objects.new('Cylinder.003', me_cylinder_011)
ob_cylinder_002 = bpy.data.objects.new('Cylinder.002', me_cylinder_010)
ob_cylinder_001 = bpy.data.objects.new('Cylinder.001', me_cylinder_009)
ob_cylinder = bpy.data.objects.new('Cylinder', me_cylinder_008)
ob_cube_003 = bpy.data.objects.new('Cube.003', me_cube_004)
ob_cube_002 = bpy.data.objects.new('Cube.002', me_cube_003)
ob_cube_001 = bpy.data.objects.new('Cube.001', me_cube_002)
ob_cube = bpy.data.objects.new('Cube', me_cube_001)
ob_tischplatterand = bpy.data.objects.new('TischplatteRand', me_cylinder_004)
ob_lamp = bpy.data.objects.new('Lamp', light_lamp)
ob_camera = bpy.data.objects.new('Camera', cam_camera)

# ---- transforms, parenting, visibility, modifiers, constraints
ob_constraint_013.location = (2.866, -3.297, 3.677)
ob_constraint_013.empty_display_type = 'ARROWS'
ob_constraint_013.empty_image_offset = (0.0, 0.0)
ob_constraint_013.lineart.crease_threshold = 0.0
ob_constraint_012.location = (1.622, 1.727, 3.957)
ob_constraint_012.empty_display_type = 'ARROWS'
ob_constraint_012.empty_image_offset = (0.0, 0.0)
ob_constraint_012.lineart.crease_threshold = 0.0
ob_constraint_011.location = (-1.75, -0.08556, 2.01)
ob_constraint_011.empty_display_type = 'ARROWS'
ob_constraint_011.empty_image_offset = (0.0, 0.0)
ob_constraint_011.lineart.crease_threshold = 0.0
ob_constraint_010.location = (0.2663, 0.5363, 2.22)
ob_constraint_010.empty_display_type = 'ARROWS'
ob_constraint_010.empty_image_offset = (0.0, 0.0)
ob_constraint_010.lineart.crease_threshold = 0.0
ob_constraint_009.location = (-1.917, 0.5231, 2.212)
ob_constraint_009.empty_display_type = 'ARROWS'
ob_constraint_009.empty_image_offset = (0.0, 0.0)
ob_constraint_009.lineart.crease_threshold = 0.0
ob_constraint_008.location = (0.2663, -0.6019, 2.203)
ob_constraint_008.empty_display_type = 'ARROWS'
ob_constraint_008.empty_image_offset = (0.0, 0.0)
ob_constraint_008.lineart.crease_threshold = 0.0
ob_constraint_007.location = (-1.916, -0.6019, 2.194)
ob_constraint_007.empty_display_type = 'ARROWS'
ob_constraint_007.empty_image_offset = (0.0, 0.0)
ob_constraint_007.lineart.crease_threshold = 0.0
ob_constraint_006.location = (-1.917, -0.5816, 0.9724)
ob_constraint_006.empty_display_type = 'ARROWS'
ob_constraint_006.empty_image_offset = (0.0, 0.0)
ob_constraint_006.lineart.crease_threshold = 0.0
ob_constraint_005.location = (-1.924, 0.5107, 0.9845)
ob_constraint_005.empty_display_type = 'ARROWS'
ob_constraint_005.empty_image_offset = (0.0, 0.0)
ob_constraint_005.lineart.crease_threshold = 0.0
ob_constraint_004.location = (0.2647, 0.5107, 0.9845)
ob_constraint_004.empty_display_type = 'ARROWS'
ob_constraint_004.empty_image_offset = (0.0, 0.0)
ob_constraint_004.lineart.crease_threshold = 0.0
ob_constraint_003.location = (0.2647, -0.567, 0.9645)
ob_constraint_003.empty_display_type = 'ARROWS'
ob_constraint_003.empty_image_offset = (0.0, 0.0)
ob_constraint_003.lineart.crease_threshold = 0.0
ob_constraint_002.location = (-3.185, -2.272, 3.957)
ob_constraint_002.empty_display_type = 'ARROWS'
ob_constraint_002.empty_image_offset = (0.0, 0.0)
ob_constraint_002.lineart.crease_threshold = 0.0
ob_constraint_001.location = (-3.36, 3.038, 3.957)
ob_constraint_001.empty_display_type = 'ARROWS'
ob_constraint_001.empty_image_offset = (0.0, 0.0)
ob_constraint_001.lineart.crease_threshold = 0.0
ob_constraint.location = (-1.75, -0.08556, 2.01)
ob_constraint.empty_display_type = 'ARROWS'
ob_constraint.empty_image_offset = (0.0, 0.0)
ob_constraint.lineart.crease_threshold = 0.0
ob_tischplattewei.location = (-1.75, -0.08556, 2.01)
ob_tischplattewei.rotation_euler = (0.0, 0.5907, 0.0)
ob_tischplattewei.scale = (-0.02795, -0.02795, 0.6234)
ob_tischplattewei.lineart.crease_threshold = 0.0
ob_lamp_002.location = (-4.97, 6.162, 5.904)
ob_lamp_002.rotation_euler = (0.6503, 0.05522, 3.537)
ob_lamp_002.lock_rotations_4d = False
ob_lamp_002.empty_display_type = 'ARROWS'
ob_lamp_002.color = (0.0, 0.0, 0.0, 0.0)
ob_lamp_002.lineart.crease_threshold = 0.0
ob_lamp_001.location = (-4.621, -4.458, 5.904)
ob_lamp_001.rotation_euler = (0.6503, 0.05522, 1.866)
ob_lamp_001.lock_rotations_4d = False
ob_lamp_001.empty_display_type = 'ARROWS'
ob_lamp_001.color = (0.0, 0.0, 0.0, 0.0)
ob_lamp_001.lineart.crease_threshold = 0.0
ob_cylinder_005.location = (-1.75, -0.08556, 2.01)
ob_cylinder_005.rotation_euler = (0.0, 0.5907, 0.0)
ob_cylinder_005.scale = (-0.02795, -0.02795, 0.6234)
ob_cylinder_005.lineart.crease_threshold = 0.0
ob_cylinder_003.location = (2.279, -1.048, -0.0809)
ob_cylinder_003.scale = (-0.1002, -0.1002, -0.01513)
ob_cylinder_003.lineart.crease_threshold = 0.0
ob_cylinder_002.location = (2.279, 1.107, -0.04104)
ob_cylinder_002.scale = (-0.1002, -0.1002, -0.01513)
ob_cylinder_002.lineart.crease_threshold = 0.0
ob_cylinder_001.location = (-2.099, 1.107, -0.04104)
ob_cylinder_001.scale = (-0.1002, -0.1002, -0.01513)
ob_cylinder_001.lineart.crease_threshold = 0.0
ob_cylinder.location = (-2.085, -1.078, -0.06514)
ob_cylinder.scale = (-0.1002, -0.1002, -0.01513)
ob_cylinder.lineart.crease_threshold = 0.0
ob_cube_003.location = (-2.082, -1.118, 2.377)
ob_cube_003.scale = (0.1492, 0.0985, 0.07942)
ob_cube_003.lineart.crease_threshold = 0.0
ob_cube_002.location = (2.282, -1.118, 2.397)
ob_cube_002.scale = (0.1492, 0.0985, 0.07942)
ob_cube_002.lineart.crease_threshold = 0.0
ob_cube_001.location = (-2.084, 1.132, 2.414)
ob_cube_001.scale = (0.1492, 0.0985, 0.07942)
ob_cube_001.lineart.crease_threshold = 0.0
ob_cube.location = (2.282, 1.158, 2.429)
ob_cube.scale = (0.1492, 0.0985, 0.07942)
ob_cube.lineart.crease_threshold = 0.0
ob_tischplatterand.location = (-1.75, -0.08556, 2.01)
ob_tischplatterand.rotation_euler = (0.0, 0.5907, 0.0)
ob_tischplatterand.scale = (-0.02795, -0.02795, 0.6234)
ob_tischplatterand.lineart.crease_threshold = 0.0
ob_lamp.location = (4.994, 3.54, 5.904)
ob_lamp.rotation_euler = (0.6503, 0.05522, 1.866)
ob_lamp.lock_rotations_4d = False
ob_lamp.empty_display_type = 'ARROWS'
ob_lamp.color = (0.0, 0.0, 0.0, 0.0)
ob_lamp.lineart.crease_threshold = 0.0
ob_camera.location = (7.481, -6.508, 5.344)
ob_camera.rotation_euler = (1.109, 0.01082, 0.8149)
ob_camera.lock_rotations_4d = False
ob_camera.empty_display_type = 'ARROWS'
ob_camera.color = (0.0, 0.0, 0.0, 0.0)
ob_camera.display_type = 'WIRE'
ob_camera.lineart.crease_threshold = 0.0

# ---- collection membership
col_collection_1.objects.link(ob_constraint_013)
col_collection_1.objects.link(ob_constraint_012)
col_collection_1.objects.link(ob_constraint_011)
col_collection_1.objects.link(ob_constraint_010)
col_collection_1.objects.link(ob_constraint_009)
col_collection_1.objects.link(ob_constraint_008)
col_collection_1.objects.link(ob_constraint_007)
col_collection_1.objects.link(ob_constraint_006)
col_collection_1.objects.link(ob_constraint_005)
col_collection_1.objects.link(ob_constraint_004)
col_collection_1.objects.link(ob_constraint_003)
col_collection_1.objects.link(ob_constraint_002)
col_collection_1.objects.link(ob_constraint_001)
col_collection_1.objects.link(ob_constraint)
col_collection_1.objects.link(ob_tischplattewei)
col_collection_1.objects.link(ob_lamp_002)
col_collection_1.objects.link(ob_lamp_001)
col_collection_1.objects.link(ob_cylinder_005)
col_collection_1.objects.link(ob_cylinder_003)
col_collection_1.objects.link(ob_cylinder_002)
col_collection_1.objects.link(ob_cylinder_001)
col_collection_1.objects.link(ob_cylinder)
col_collection_1.objects.link(ob_cube_003)
col_collection_1.objects.link(ob_cube_002)
col_collection_1.objects.link(ob_cube_001)
col_collection_1.objects.link(ob_cube)
col_collection_1.objects.link(ob_tischplatterand)
col_collection_1.objects.link(ob_lamp)
col_collection_1.objects.link(ob_camera)

# ---- scene / render settings (as saved in the file)
scene.camera = ob_camera
scene.frame_start = 1; scene.frame_end = 250; scene.frame_set(1)
scene.render.engine = 'BLENDER_EEVEE_NEXT'
scene.render.image_settings.color_mode = 'RGB'
scene.render.image_settings.compression = 90
scene.render.resolution_percentage = 50
scene.render.dither_intensity = 0.0
scene.cycles.use_denoising = False
scene.cycles.samples = 10
scene.cycles.sampling_pattern = 'TABULATED_SOBOL'
scene.cycles.light_sampling_threshold = 0.0
scene.cycles.use_adaptive_sampling = False
scene.cycles.use_light_tree = False
scene.cycles.blur_glossy = 0.0
scene.cycles.volume_bounces = 1
scene.cycles.pixel_filter_type = 'GAUSSIAN'
scene.cycles.sample_clamp_indirect = 0.0
scene.view_settings.view_transform = 'Standard'
bpy.context.view_layer.update()
